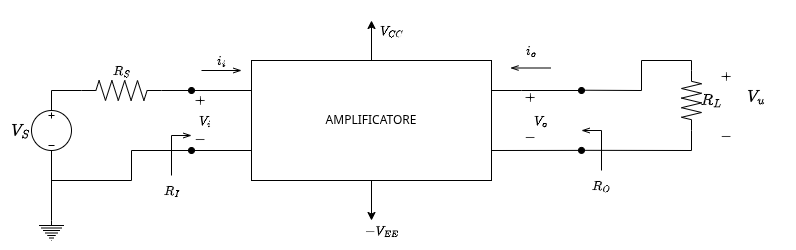

The diagram above was exported from draw.io. Its source (the exported page's mxGraphModel, read from the mxfile embedded in the PNG):
<mxGraphModel dx="1195" dy="663" grid="1" gridSize="10" guides="1" tooltips="1" connect="1" arrows="1" fold="1" page="1" pageScale="1" pageWidth="827" pageHeight="1169" math="1" shadow="0">
  <root>
    <mxCell id="0" />
    <mxCell id="1" parent="0" />
    <mxCell id="zFmAviX0fzHxNoQ3WOkM-44" value="" style="whiteSpace=wrap;html=1;fontFamily=Helvetica;fontSize=11;fontColor=default;labelBackgroundColor=none;strokeColor=none;" vertex="1" parent="1">
      <mxGeometry y="220" width="780" height="250" as="geometry" />
    </mxCell>
    <mxCell id="zFmAviX0fzHxNoQ3WOkM-43" value="" style="group" vertex="1" connectable="0" parent="1">
      <mxGeometry x="31" y="240" width="765" height="220" as="geometry" />
    </mxCell>
    <mxCell id="zFmAviX0fzHxNoQ3WOkM-7" value="$$R_S$$" style="pointerEvents=1;verticalLabelPosition=top;shadow=0;dashed=0;align=center;html=1;verticalAlign=middle;shape=mxgraph.electrical.resistors.resistor_2;fontFamily=Helvetica;fontSize=11;fontColor=default;labelBackgroundColor=none;labelPosition=center;" vertex="1" parent="zFmAviX0fzHxNoQ3WOkM-43">
      <mxGeometry x="50" y="60" width="80" height="20" as="geometry" />
    </mxCell>
    <mxCell id="zFmAviX0fzHxNoQ3WOkM-8" value="$$R_L$$" style="pointerEvents=1;verticalLabelPosition=bottom;shadow=0;dashed=0;align=center;html=1;verticalAlign=middle;shape=mxgraph.electrical.resistors.resistor_2;fontFamily=Helvetica;fontSize=13;fontColor=default;labelBackgroundColor=none;rotation=90;horizontal=0;labelPosition=center;" vertex="1" parent="zFmAviX0fzHxNoQ3WOkM-43">
      <mxGeometry x="630" y="70" width="60" height="20" as="geometry" />
    </mxCell>
    <mxCell id="zFmAviX0fzHxNoQ3WOkM-11" value="$$V_S$$" style="pointerEvents=1;verticalLabelPosition=middle;shadow=0;dashed=0;align=right;html=1;verticalAlign=middle;shape=mxgraph.electrical.signal_sources.source;aspect=fixed;points=[[0.5,0,0],[1,0.5,0],[0.5,1,0],[0,0.5,0]];elSignalType=dc3;fontFamily=Helvetica;fontSize=14;fontColor=default;labelBackgroundColor=none;labelPosition=left;" vertex="1" parent="zFmAviX0fzHxNoQ3WOkM-43">
      <mxGeometry y="90" width="40" height="40" as="geometry" />
    </mxCell>
    <mxCell id="zFmAviX0fzHxNoQ3WOkM-12" value="" style="pointerEvents=1;verticalLabelPosition=bottom;shadow=0;dashed=0;align=center;html=1;verticalAlign=top;shape=mxgraph.electrical.signal_sources.protective_earth;fontFamily=Helvetica;fontSize=11;fontColor=default;labelBackgroundColor=none;" vertex="1" parent="zFmAviX0fzHxNoQ3WOkM-43">
      <mxGeometry x="7.5" y="200" width="25" height="20" as="geometry" />
    </mxCell>
    <mxCell id="zFmAviX0fzHxNoQ3WOkM-14" value="" style="edgeStyle=none;orthogonalLoop=1;jettySize=auto;html=1;rounded=0;strokeColor=default;align=center;verticalAlign=middle;fontFamily=Helvetica;fontSize=11;fontColor=default;labelBackgroundColor=none;endArrow=none;endFill=0;curved=0;" edge="1" parent="zFmAviX0fzHxNoQ3WOkM-43">
      <mxGeometry width="80" relative="1" as="geometry">
        <mxPoint x="20" y="160" as="sourcePoint" />
        <mxPoint x="160" y="130" as="targetPoint" />
        <Array as="points">
          <mxPoint x="100" y="160" />
          <mxPoint x="100" y="130" />
        </Array>
      </mxGeometry>
    </mxCell>
    <mxCell id="zFmAviX0fzHxNoQ3WOkM-15" value="" style="edgeStyle=none;orthogonalLoop=1;jettySize=auto;html=1;rounded=1;strokeColor=default;align=center;verticalAlign=middle;fontFamily=Helvetica;fontSize=11;fontColor=default;labelBackgroundColor=none;endArrow=none;endFill=0;exitX=0.5;exitY=1;exitDx=0;exitDy=0;exitPerimeter=0;entryX=0.5;entryY=0;entryDx=0;entryDy=0;entryPerimeter=0;" edge="1" parent="zFmAviX0fzHxNoQ3WOkM-43" source="zFmAviX0fzHxNoQ3WOkM-11" target="zFmAviX0fzHxNoQ3WOkM-12">
      <mxGeometry width="80" relative="1" as="geometry">
        <mxPoint x="30" y="170" as="sourcePoint" />
        <mxPoint x="110" y="170" as="targetPoint" />
        <Array as="points" />
      </mxGeometry>
    </mxCell>
    <mxCell id="zFmAviX0fzHxNoQ3WOkM-16" value="" style="edgeStyle=none;orthogonalLoop=1;jettySize=auto;html=1;rounded=1;strokeColor=default;align=center;verticalAlign=middle;fontFamily=Helvetica;fontSize=11;fontColor=default;labelBackgroundColor=none;endArrow=none;endFill=0;entryX=0;entryY=0.75;entryDx=0;entryDy=0;startArrow=oval;startFill=1;" edge="1" parent="zFmAviX0fzHxNoQ3WOkM-43" target="zFmAviX0fzHxNoQ3WOkM-2">
      <mxGeometry width="80" relative="1" as="geometry">
        <mxPoint x="160" y="130" as="sourcePoint" />
        <mxPoint x="200" y="120" as="targetPoint" />
        <Array as="points" />
      </mxGeometry>
    </mxCell>
    <mxCell id="zFmAviX0fzHxNoQ3WOkM-2" value="AMPLIFICATORE" style="whiteSpace=wrap;html=1;" vertex="1" parent="zFmAviX0fzHxNoQ3WOkM-43">
      <mxGeometry x="220" y="40" width="240" height="120" as="geometry" />
    </mxCell>
    <mxCell id="zFmAviX0fzHxNoQ3WOkM-4" value="$$-V_{EE}$$" style="edgeStyle=none;orthogonalLoop=1;jettySize=auto;html=1;labelBackgroundColor=none;exitX=0.5;exitY=1;exitDx=0;exitDy=0;" edge="1" parent="zFmAviX0fzHxNoQ3WOkM-43" source="zFmAviX0fzHxNoQ3WOkM-2">
      <mxGeometry x="1" y="14" width="80" relative="1" as="geometry">
        <mxPoint x="339.64" y="155" as="sourcePoint" />
        <mxPoint x="340" y="200" as="targetPoint" />
        <Array as="points" />
        <mxPoint x="-4" y="10" as="offset" />
      </mxGeometry>
    </mxCell>
    <mxCell id="zFmAviX0fzHxNoQ3WOkM-5" value="$$V_{CC}$$" style="edgeStyle=none;orthogonalLoop=1;jettySize=auto;html=1;rounded=1;strokeColor=default;align=center;verticalAlign=middle;fontFamily=Helvetica;fontSize=11;fontColor=default;labelBackgroundColor=none;endArrow=classic;exitX=0.5;exitY=0;exitDx=0;exitDy=0;" edge="1" parent="zFmAviX0fzHxNoQ3WOkM-43" source="zFmAviX0fzHxNoQ3WOkM-2">
      <mxGeometry x="0.5" y="-20" width="80" relative="1" as="geometry">
        <mxPoint x="339.64" y="45" as="sourcePoint" />
        <mxPoint x="340" as="targetPoint" />
        <Array as="points" />
        <mxPoint as="offset" />
      </mxGeometry>
    </mxCell>
    <mxCell id="zFmAviX0fzHxNoQ3WOkM-18" value="" style="edgeStyle=none;orthogonalLoop=1;jettySize=auto;html=1;rounded=1;strokeColor=default;align=center;verticalAlign=middle;fontFamily=Helvetica;fontSize=11;fontColor=default;labelBackgroundColor=none;endArrow=none;endFill=0;entryX=0;entryY=0.25;entryDx=0;entryDy=0;startArrow=oval;startFill=1;" edge="1" parent="zFmAviX0fzHxNoQ3WOkM-43" target="zFmAviX0fzHxNoQ3WOkM-2">
      <mxGeometry width="80" relative="1" as="geometry">
        <mxPoint x="160" y="70" as="sourcePoint" />
        <mxPoint x="210" y="59.75999999999999" as="targetPoint" />
        <Array as="points" />
      </mxGeometry>
    </mxCell>
    <mxCell id="zFmAviX0fzHxNoQ3WOkM-20" value="" style="edgeStyle=none;orthogonalLoop=1;jettySize=auto;html=1;rounded=0;strokeColor=default;align=center;verticalAlign=middle;fontFamily=Helvetica;fontSize=11;fontColor=default;labelBackgroundColor=none;endArrow=none;endFill=0;exitX=0.5;exitY=0;exitDx=0;exitDy=0;exitPerimeter=0;entryX=0;entryY=0.5;entryDx=0;entryDy=0;entryPerimeter=0;curved=0;" edge="1" parent="zFmAviX0fzHxNoQ3WOkM-43" source="zFmAviX0fzHxNoQ3WOkM-11" target="zFmAviX0fzHxNoQ3WOkM-7">
      <mxGeometry width="80" relative="1" as="geometry">
        <mxPoint x="120" y="90" as="sourcePoint" />
        <mxPoint x="200" y="90" as="targetPoint" />
        <Array as="points">
          <mxPoint x="20" y="70" />
        </Array>
      </mxGeometry>
    </mxCell>
    <mxCell id="zFmAviX0fzHxNoQ3WOkM-22" value="" style="edgeStyle=none;orthogonalLoop=1;jettySize=auto;html=1;rounded=0;strokeColor=default;align=center;verticalAlign=middle;fontFamily=Helvetica;fontSize=11;fontColor=default;labelBackgroundColor=none;endArrow=none;endFill=0;curved=0;exitX=1;exitY=0.5;exitDx=0;exitDy=0;exitPerimeter=0;" edge="1" parent="zFmAviX0fzHxNoQ3WOkM-43" source="zFmAviX0fzHxNoQ3WOkM-7">
      <mxGeometry width="80" relative="1" as="geometry">
        <mxPoint x="140" y="100" as="sourcePoint" />
        <mxPoint x="160" y="70" as="targetPoint" />
        <Array as="points" />
      </mxGeometry>
    </mxCell>
    <mxCell id="zFmAviX0fzHxNoQ3WOkM-23" value="$$+$$" style="text;html=1;align=center;verticalAlign=middle;resizable=0;points=[];autosize=1;strokeColor=none;fillColor=none;fontFamily=Helvetica;fontSize=11;fontColor=default;labelBackgroundColor=none;" vertex="1" parent="zFmAviX0fzHxNoQ3WOkM-43">
      <mxGeometry x="144" y="64" width="50" height="30" as="geometry" />
    </mxCell>
    <mxCell id="zFmAviX0fzHxNoQ3WOkM-24" value="$$-$$" style="text;html=1;align=center;verticalAlign=middle;resizable=0;points=[];autosize=1;strokeColor=none;fillColor=none;fontFamily=Helvetica;fontSize=11;fontColor=default;labelBackgroundColor=none;" vertex="1" parent="zFmAviX0fzHxNoQ3WOkM-43">
      <mxGeometry x="144" y="103" width="50" height="30" as="geometry" />
    </mxCell>
    <mxCell id="zFmAviX0fzHxNoQ3WOkM-25" value="$$V_i$$" style="text;html=1;align=center;verticalAlign=middle;resizable=0;points=[];autosize=1;strokeColor=none;fillColor=none;fontFamily=Helvetica;fontSize=11;fontColor=default;labelBackgroundColor=none;" vertex="1" parent="zFmAviX0fzHxNoQ3WOkM-43">
      <mxGeometry x="144" y="85" width="60" height="30" as="geometry" />
    </mxCell>
    <mxCell id="zFmAviX0fzHxNoQ3WOkM-26" value="$$R_I$$" style="edgeStyle=none;orthogonalLoop=1;jettySize=auto;html=1;rounded=0;strokeColor=default;align=center;verticalAlign=middle;fontFamily=Helvetica;fontSize=11;fontColor=default;labelBackgroundColor=none;endArrow=openThin;endFill=0;curved=0;" edge="1" parent="zFmAviX0fzHxNoQ3WOkM-43">
      <mxGeometry x="-1" y="-15" width="80" relative="1" as="geometry">
        <mxPoint x="140" y="155" as="sourcePoint" />
        <mxPoint x="160" y="115" as="targetPoint" />
        <Array as="points">
          <mxPoint x="140" y="115" />
        </Array>
        <mxPoint x="-15" y="15" as="offset" />
      </mxGeometry>
    </mxCell>
    <mxCell id="zFmAviX0fzHxNoQ3WOkM-28" value="$$i_i$$" style="edgeStyle=none;orthogonalLoop=1;jettySize=auto;html=1;rounded=0;strokeColor=default;align=center;verticalAlign=middle;fontFamily=Helvetica;fontSize=11;fontColor=default;labelBackgroundColor=none;endArrow=openThin;endFill=0;curved=0;" edge="1" parent="zFmAviX0fzHxNoQ3WOkM-43">
      <mxGeometry y="10" width="80" relative="1" as="geometry">
        <mxPoint x="170" y="50" as="sourcePoint" />
        <mxPoint x="210" y="50" as="targetPoint" />
        <Array as="points" />
        <mxPoint as="offset" />
      </mxGeometry>
    </mxCell>
    <mxCell id="zFmAviX0fzHxNoQ3WOkM-29" value="$$+$$" style="text;html=1;align=center;verticalAlign=middle;resizable=0;points=[];autosize=1;strokeColor=none;fillColor=none;fontFamily=Helvetica;fontSize=11;fontColor=default;labelBackgroundColor=none;" vertex="1" parent="zFmAviX0fzHxNoQ3WOkM-43">
      <mxGeometry x="670" y="40" width="50" height="30" as="geometry" />
    </mxCell>
    <mxCell id="zFmAviX0fzHxNoQ3WOkM-30" value="$$-$$" style="text;html=1;align=center;verticalAlign=middle;resizable=0;points=[];autosize=1;strokeColor=none;fillColor=none;fontFamily=Helvetica;fontSize=11;fontColor=default;labelBackgroundColor=none;" vertex="1" parent="zFmAviX0fzHxNoQ3WOkM-43">
      <mxGeometry x="670" y="100" width="50" height="30" as="geometry" />
    </mxCell>
    <mxCell id="zFmAviX0fzHxNoQ3WOkM-31" value="$$V_u$$" style="text;html=1;align=center;verticalAlign=middle;resizable=0;points=[];autosize=1;strokeColor=none;fillColor=none;fontFamily=Helvetica;fontSize=14;fontColor=default;labelBackgroundColor=none;" vertex="1" parent="zFmAviX0fzHxNoQ3WOkM-43">
      <mxGeometry x="685" y="61.5" width="80" height="30" as="geometry" />
    </mxCell>
    <mxCell id="zFmAviX0fzHxNoQ3WOkM-32" value="" style="edgeStyle=none;orthogonalLoop=1;jettySize=auto;html=1;rounded=1;strokeColor=default;align=center;verticalAlign=middle;fontFamily=Helvetica;fontSize=11;fontColor=default;labelBackgroundColor=none;endArrow=none;endFill=0;startArrow=oval;startFill=1;entryX=1;entryY=0.75;entryDx=0;entryDy=0;" edge="1" parent="zFmAviX0fzHxNoQ3WOkM-43" target="zFmAviX0fzHxNoQ3WOkM-2">
      <mxGeometry width="80" relative="1" as="geometry">
        <mxPoint x="550" y="129.89999999999998" as="sourcePoint" />
        <mxPoint x="460" y="129.89999999999998" as="targetPoint" />
        <Array as="points" />
      </mxGeometry>
    </mxCell>
    <mxCell id="zFmAviX0fzHxNoQ3WOkM-33" value="" style="edgeStyle=none;orthogonalLoop=1;jettySize=auto;html=1;rounded=1;strokeColor=default;align=center;verticalAlign=middle;fontFamily=Helvetica;fontSize=11;fontColor=default;labelBackgroundColor=none;endArrow=none;endFill=0;entryX=0;entryY=0.25;entryDx=0;entryDy=0;startArrow=oval;startFill=1;" edge="1" parent="zFmAviX0fzHxNoQ3WOkM-43">
      <mxGeometry width="80" relative="1" as="geometry">
        <mxPoint x="550" y="70" as="sourcePoint" />
        <mxPoint x="490" y="70" as="targetPoint" />
        <Array as="points" />
      </mxGeometry>
    </mxCell>
    <mxCell id="zFmAviX0fzHxNoQ3WOkM-34" value="" style="edgeStyle=none;orthogonalLoop=1;jettySize=auto;html=1;rounded=0;strokeColor=default;align=center;verticalAlign=middle;fontFamily=Helvetica;fontSize=11;fontColor=default;labelBackgroundColor=none;endArrow=none;endFill=0;curved=0;entryX=1;entryY=0.25;entryDx=0;entryDy=0;" edge="1" parent="zFmAviX0fzHxNoQ3WOkM-43" target="zFmAviX0fzHxNoQ3WOkM-2">
      <mxGeometry width="80" relative="1" as="geometry">
        <mxPoint x="490" y="70" as="sourcePoint" />
        <mxPoint x="460" y="67.5" as="targetPoint" />
        <Array as="points" />
      </mxGeometry>
    </mxCell>
    <mxCell id="zFmAviX0fzHxNoQ3WOkM-35" value="$$+$$" style="text;html=1;align=center;verticalAlign=middle;resizable=0;points=[];autosize=1;strokeColor=none;fillColor=none;fontFamily=Helvetica;fontSize=11;fontColor=default;labelBackgroundColor=none;flipH=1;" vertex="1" parent="zFmAviX0fzHxNoQ3WOkM-43">
      <mxGeometry x="474" y="61.5" width="50" height="30" as="geometry" />
    </mxCell>
    <mxCell id="zFmAviX0fzHxNoQ3WOkM-36" value="$$-$$" style="text;html=1;align=center;verticalAlign=middle;resizable=0;points=[];autosize=1;strokeColor=none;fillColor=none;fontFamily=Helvetica;fontSize=11;fontColor=default;labelBackgroundColor=none;flipH=1;" vertex="1" parent="zFmAviX0fzHxNoQ3WOkM-43">
      <mxGeometry x="474" y="100.5" width="50" height="30" as="geometry" />
    </mxCell>
    <mxCell id="zFmAviX0fzHxNoQ3WOkM-37" value="$$V_o$$" style="text;html=1;align=center;verticalAlign=middle;resizable=0;points=[];autosize=1;strokeColor=none;fillColor=none;fontFamily=Helvetica;fontSize=11;fontColor=default;labelBackgroundColor=none;flipH=1;" vertex="1" parent="zFmAviX0fzHxNoQ3WOkM-43">
      <mxGeometry x="474" y="85" width="70" height="30" as="geometry" />
    </mxCell>
    <mxCell id="zFmAviX0fzHxNoQ3WOkM-38" value="$$R_O$$" style="edgeStyle=none;orthogonalLoop=1;jettySize=auto;html=1;rounded=0;strokeColor=default;align=center;verticalAlign=middle;fontFamily=Helvetica;fontSize=11;fontColor=default;labelBackgroundColor=none;endArrow=openThin;endFill=0;curved=0;" edge="1" parent="zFmAviX0fzHxNoQ3WOkM-43">
      <mxGeometry x="-1" y="-15" width="80" relative="1" as="geometry">
        <mxPoint x="570" y="150" as="sourcePoint" />
        <mxPoint x="550" y="110" as="targetPoint" />
        <Array as="points">
          <mxPoint x="570" y="110" />
        </Array>
        <mxPoint x="-15" y="15" as="offset" />
      </mxGeometry>
    </mxCell>
    <mxCell id="zFmAviX0fzHxNoQ3WOkM-39" value="$$i_o$$" style="edgeStyle=none;orthogonalLoop=1;jettySize=auto;html=1;rounded=0;strokeColor=default;align=center;verticalAlign=middle;fontFamily=Helvetica;fontSize=11;fontColor=default;labelBackgroundColor=none;endArrow=openThin;endFill=0;curved=0;" edge="1" parent="zFmAviX0fzHxNoQ3WOkM-43">
      <mxGeometry x="-0.05" y="-17" width="80" relative="1" as="geometry">
        <mxPoint x="519" y="47.5" as="sourcePoint" />
        <mxPoint x="479" y="47.5" as="targetPoint" />
        <Array as="points" />
        <mxPoint as="offset" />
      </mxGeometry>
    </mxCell>
    <mxCell id="zFmAviX0fzHxNoQ3WOkM-40" value="" style="edgeStyle=none;orthogonalLoop=1;jettySize=auto;html=1;rounded=0;strokeColor=default;align=center;verticalAlign=middle;fontFamily=Helvetica;fontSize=11;fontColor=default;labelBackgroundColor=none;endArrow=none;endFill=0;curved=0;entryX=1;entryY=0.5;entryDx=0;entryDy=0;entryPerimeter=0;" edge="1" parent="zFmAviX0fzHxNoQ3WOkM-43" target="zFmAviX0fzHxNoQ3WOkM-8">
      <mxGeometry width="80" relative="1" as="geometry">
        <mxPoint x="550" y="129.82999999999998" as="sourcePoint" />
        <mxPoint x="630" y="129.82999999999998" as="targetPoint" />
        <Array as="points">
          <mxPoint x="660" y="130" />
        </Array>
      </mxGeometry>
    </mxCell>
    <mxCell id="zFmAviX0fzHxNoQ3WOkM-42" value="" style="edgeStyle=none;orthogonalLoop=1;jettySize=auto;html=1;rounded=0;strokeColor=default;align=center;verticalAlign=middle;fontFamily=Helvetica;fontSize=11;fontColor=default;labelBackgroundColor=none;endArrow=none;endFill=0;curved=0;entryX=0;entryY=0.5;entryDx=0;entryDy=0;entryPerimeter=0;" edge="1" parent="zFmAviX0fzHxNoQ3WOkM-43" target="zFmAviX0fzHxNoQ3WOkM-8">
      <mxGeometry width="80" relative="1" as="geometry">
        <mxPoint x="550" y="69.72000000000003" as="sourcePoint" />
        <mxPoint x="630" y="69.72000000000003" as="targetPoint" />
        <Array as="points">
          <mxPoint x="610" y="70" />
          <mxPoint x="610" y="40" />
          <mxPoint x="660" y="40" />
        </Array>
      </mxGeometry>
    </mxCell>
  </root>
</mxGraphModel>